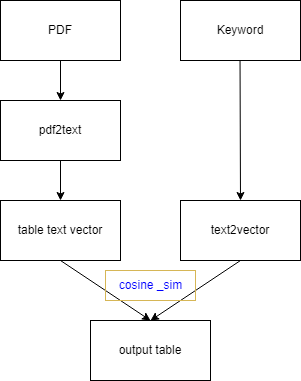

The diagram above was exported from draw.io. Its source (the exported page's mxGraphModel, read from the mxfile embedded in the PNG):
<mxGraphModel dx="1434" dy="790" grid="1" gridSize="10" guides="1" tooltips="1" connect="1" arrows="1" fold="1" page="1" pageScale="1" pageWidth="827" pageHeight="1169" math="0" shadow="0">
  <root>
    <mxCell id="0" />
    <mxCell id="1" parent="0" />
    <mxCell id="zZLTevmBTb9aFq-Eea9s-8" style="edgeStyle=orthogonalEdgeStyle;rounded=0;orthogonalLoop=1;jettySize=auto;html=1;exitX=0.5;exitY=1;exitDx=0;exitDy=0;entryX=0.5;entryY=0;entryDx=0;entryDy=0;" edge="1" parent="1" source="zZLTevmBTb9aFq-Eea9s-1" target="zZLTevmBTb9aFq-Eea9s-6">
      <mxGeometry relative="1" as="geometry" />
    </mxCell>
    <mxCell id="zZLTevmBTb9aFq-Eea9s-1" value="PDF" style="rounded=0;whiteSpace=wrap;html=1;" vertex="1" parent="1">
      <mxGeometry x="210" y="160" width="120" height="60" as="geometry" />
    </mxCell>
    <mxCell id="zZLTevmBTb9aFq-Eea9s-2" value="Keyword" style="rounded=0;whiteSpace=wrap;html=1;" vertex="1" parent="1">
      <mxGeometry x="390" y="160" width="120" height="60" as="geometry" />
    </mxCell>
    <mxCell id="zZLTevmBTb9aFq-Eea9s-4" value="" style="endArrow=classic;html=1;rounded=0;exitX=0.492;exitY=1.117;exitDx=0;exitDy=0;exitPerimeter=0;entryX=0.5;entryY=0;entryDx=0;entryDy=0;" edge="1" parent="1" target="zZLTevmBTb9aFq-Eea9s-5">
      <mxGeometry width="50" height="50" relative="1" as="geometry">
        <mxPoint x="449.53999999999996" y="219.99999999999997" as="sourcePoint" />
        <mxPoint x="450" y="260" as="targetPoint" />
      </mxGeometry>
    </mxCell>
    <mxCell id="zZLTevmBTb9aFq-Eea9s-5" value="text2vector" style="rounded=0;whiteSpace=wrap;html=1;" vertex="1" parent="1">
      <mxGeometry x="390" y="360" width="120" height="60" as="geometry" />
    </mxCell>
    <mxCell id="zZLTevmBTb9aFq-Eea9s-11" style="edgeStyle=orthogonalEdgeStyle;rounded=0;orthogonalLoop=1;jettySize=auto;html=1;exitX=0.5;exitY=1;exitDx=0;exitDy=0;entryX=0.5;entryY=0;entryDx=0;entryDy=0;" edge="1" parent="1" source="zZLTevmBTb9aFq-Eea9s-6" target="zZLTevmBTb9aFq-Eea9s-9">
      <mxGeometry relative="1" as="geometry" />
    </mxCell>
    <mxCell id="zZLTevmBTb9aFq-Eea9s-6" value="pdf2text" style="rounded=0;whiteSpace=wrap;html=1;" vertex="1" parent="1">
      <mxGeometry x="210" y="260" width="120" height="60" as="geometry" />
    </mxCell>
    <mxCell id="zZLTevmBTb9aFq-Eea9s-9" value="table text vector" style="rounded=0;whiteSpace=wrap;html=1;" vertex="1" parent="1">
      <mxGeometry x="210" y="360" width="120" height="60" as="geometry" />
    </mxCell>
    <mxCell id="zZLTevmBTb9aFq-Eea9s-10" value="" style="endArrow=classic;html=1;rounded=0;exitX=0.5;exitY=1;exitDx=0;exitDy=0;" edge="1" parent="1" source="zZLTevmBTb9aFq-Eea9s-5">
      <mxGeometry width="50" height="50" relative="1" as="geometry">
        <mxPoint x="400" y="440" as="sourcePoint" />
        <mxPoint x="360" y="480" as="targetPoint" />
      </mxGeometry>
    </mxCell>
    <mxCell id="zZLTevmBTb9aFq-Eea9s-14" value="" style="endArrow=classic;html=1;rounded=0;exitX=0.5;exitY=1;exitDx=0;exitDy=0;" edge="1" parent="1" source="zZLTevmBTb9aFq-Eea9s-9">
      <mxGeometry width="50" height="50" relative="1" as="geometry">
        <mxPoint x="390" y="330" as="sourcePoint" />
        <mxPoint x="360" y="480" as="targetPoint" />
      </mxGeometry>
    </mxCell>
    <mxCell id="zZLTevmBTb9aFq-Eea9s-15" value="output table" style="rounded=0;whiteSpace=wrap;html=1;" vertex="1" parent="1">
      <mxGeometry x="300" y="480" width="120" height="60" as="geometry" />
    </mxCell>
    <mxCell id="zZLTevmBTb9aFq-Eea9s-16" value="&lt;font color=&quot;#0000ff&quot;&gt;cosine _sim&lt;/font&gt;" style="text;html=1;align=center;verticalAlign=middle;resizable=0;points=[];autosize=1;strokeColor=#d6b656;fillColor=none;" vertex="1" parent="1">
      <mxGeometry x="315" y="430" width="90" height="30" as="geometry" />
    </mxCell>
  </root>
</mxGraphModel>